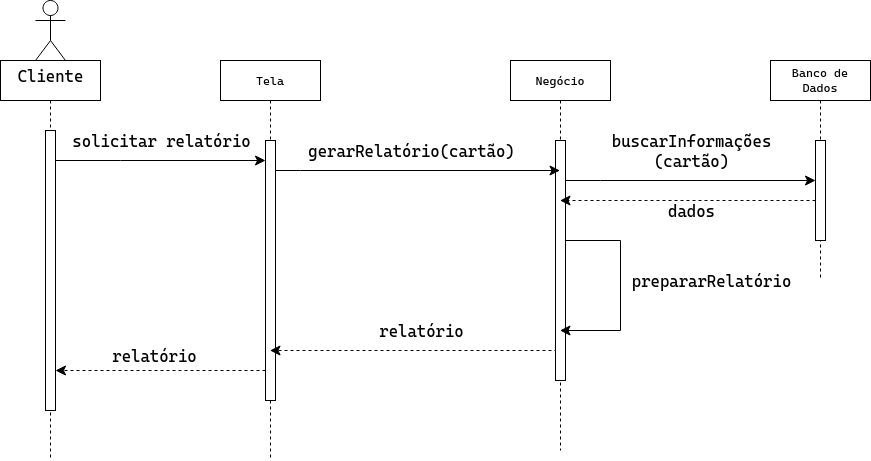

The diagram above was exported from draw.io. Its source (the exported page's mxGraphModel, read from the mxfile embedded in the PNG):
<mxGraphModel dx="1098" dy="840" grid="1" gridSize="10" guides="1" tooltips="1" connect="1" arrows="1" fold="1" page="1" pageScale="1" pageWidth="850" pageHeight="1100" math="0" shadow="0">
  <root>
    <mxCell id="0" />
    <mxCell id="1" parent="0" />
    <mxCell id="UvhR17b9blSRx0_4eVnM-36" value="" style="shape=umlLifeline;perimeter=lifelinePerimeter;whiteSpace=wrap;html=1;container=0;dropTarget=0;collapsible=0;recursiveResize=0;outlineConnect=0;portConstraint=eastwest;newEdgeStyle={&quot;edgeStyle&quot;:&quot;elbowEdgeStyle&quot;,&quot;elbow&quot;:&quot;vertical&quot;,&quot;curved&quot;:0,&quot;rounded&quot;:0};" vertex="1" parent="1">
      <mxGeometry x="60" y="150" width="100" height="400" as="geometry" />
    </mxCell>
    <mxCell id="UvhR17b9blSRx0_4eVnM-37" value="" style="html=1;points=[];perimeter=orthogonalPerimeter;outlineConnect=0;targetShapes=umlLifeline;portConstraint=eastwest;newEdgeStyle={&quot;edgeStyle&quot;:&quot;elbowEdgeStyle&quot;,&quot;elbow&quot;:&quot;vertical&quot;,&quot;curved&quot;:0,&quot;rounded&quot;:0};" vertex="1" parent="UvhR17b9blSRx0_4eVnM-36">
      <mxGeometry x="45" y="70" width="10" height="280" as="geometry" />
    </mxCell>
    <mxCell id="UvhR17b9blSRx0_4eVnM-38" value="Tela" style="shape=umlLifeline;perimeter=lifelinePerimeter;whiteSpace=wrap;html=1;container=0;dropTarget=0;collapsible=0;recursiveResize=0;outlineConnect=0;portConstraint=eastwest;newEdgeStyle={&quot;edgeStyle&quot;:&quot;elbowEdgeStyle&quot;,&quot;elbow&quot;:&quot;vertical&quot;,&quot;curved&quot;:0,&quot;rounded&quot;:0};" vertex="1" parent="1">
      <mxGeometry x="280" y="150" width="100" height="400" as="geometry" />
    </mxCell>
    <mxCell id="UvhR17b9blSRx0_4eVnM-39" value="" style="html=1;points=[];perimeter=orthogonalPerimeter;outlineConnect=0;targetShapes=umlLifeline;portConstraint=eastwest;newEdgeStyle={&quot;edgeStyle&quot;:&quot;elbowEdgeStyle&quot;,&quot;elbow&quot;:&quot;vertical&quot;,&quot;curved&quot;:0,&quot;rounded&quot;:0};" vertex="1" parent="UvhR17b9blSRx0_4eVnM-38">
      <mxGeometry x="45" y="80" width="10" height="260" as="geometry" />
    </mxCell>
    <mxCell id="UvhR17b9blSRx0_4eVnM-40" value="Cliente" style="shape=umlActor;verticalLabelPosition=bottom;verticalAlign=top;html=1;outlineConnect=0;fontSize=16;" vertex="1" parent="1">
      <mxGeometry x="95" y="90" width="30" height="60" as="geometry" />
    </mxCell>
    <mxCell id="UvhR17b9blSRx0_4eVnM-41" value="" style="edgeStyle=elbowEdgeStyle;curved=0;rounded=0;orthogonalLoop=1;jettySize=auto;html=1;elbow=vertical;fontSize=12;startSize=8;endSize=8;" edge="1" parent="1" source="UvhR17b9blSRx0_4eVnM-37" target="UvhR17b9blSRx0_4eVnM-39">
      <mxGeometry relative="1" as="geometry">
        <Array as="points">
          <mxPoint x="180" y="250" />
          <mxPoint x="160" y="260" />
        </Array>
      </mxGeometry>
    </mxCell>
    <mxCell id="UvhR17b9blSRx0_4eVnM-42" value="solicitar relatório" style="edgeLabel;html=1;align=center;verticalAlign=middle;resizable=0;points=[];fontSize=16;" vertex="1" connectable="0" parent="UvhR17b9blSRx0_4eVnM-41">
      <mxGeometry x="-0.3833" y="2" relative="1" as="geometry">
        <mxPoint x="40" y="-18" as="offset" />
      </mxGeometry>
    </mxCell>
    <mxCell id="UvhR17b9blSRx0_4eVnM-43" value="Negócio" style="shape=umlLifeline;perimeter=lifelinePerimeter;whiteSpace=wrap;html=1;container=0;dropTarget=0;collapsible=0;recursiveResize=0;outlineConnect=0;portConstraint=eastwest;newEdgeStyle={&quot;edgeStyle&quot;:&quot;elbowEdgeStyle&quot;,&quot;elbow&quot;:&quot;vertical&quot;,&quot;curved&quot;:0,&quot;rounded&quot;:0};" vertex="1" parent="1">
      <mxGeometry x="570" y="150" width="100" height="390" as="geometry" />
    </mxCell>
    <mxCell id="UvhR17b9blSRx0_4eVnM-44" value="" style="html=1;points=[];perimeter=orthogonalPerimeter;outlineConnect=0;targetShapes=umlLifeline;portConstraint=eastwest;newEdgeStyle={&quot;edgeStyle&quot;:&quot;elbowEdgeStyle&quot;,&quot;elbow&quot;:&quot;vertical&quot;,&quot;curved&quot;:0,&quot;rounded&quot;:0};" vertex="1" parent="UvhR17b9blSRx0_4eVnM-43">
      <mxGeometry x="45" y="80" width="10" height="240" as="geometry" />
    </mxCell>
    <mxCell id="UvhR17b9blSRx0_4eVnM-46" value="Banco de Dados" style="shape=umlLifeline;perimeter=lifelinePerimeter;whiteSpace=wrap;html=1;container=0;dropTarget=0;collapsible=0;recursiveResize=0;outlineConnect=0;portConstraint=eastwest;newEdgeStyle={&quot;edgeStyle&quot;:&quot;elbowEdgeStyle&quot;,&quot;elbow&quot;:&quot;vertical&quot;,&quot;curved&quot;:0,&quot;rounded&quot;:0};" vertex="1" parent="1">
      <mxGeometry x="830" y="150" width="100" height="220" as="geometry" />
    </mxCell>
    <mxCell id="UvhR17b9blSRx0_4eVnM-47" value="" style="html=1;points=[];perimeter=orthogonalPerimeter;outlineConnect=0;targetShapes=umlLifeline;portConstraint=eastwest;newEdgeStyle={&quot;edgeStyle&quot;:&quot;elbowEdgeStyle&quot;,&quot;elbow&quot;:&quot;vertical&quot;,&quot;curved&quot;:0,&quot;rounded&quot;:0};" vertex="1" parent="UvhR17b9blSRx0_4eVnM-46">
      <mxGeometry x="45" y="80" width="10" height="100" as="geometry" />
    </mxCell>
    <mxCell id="UvhR17b9blSRx0_4eVnM-49" value="" style="edgeStyle=elbowEdgeStyle;curved=0;rounded=0;orthogonalLoop=1;jettySize=auto;html=1;elbow=horizontal;fontSize=12;startSize=8;endSize=8;" edge="1" parent="1" target="UvhR17b9blSRx0_4eVnM-43">
      <mxGeometry relative="1" as="geometry">
        <mxPoint x="335" y="260" as="sourcePoint" />
        <mxPoint x="505" y="260" as="targetPoint" />
        <Array as="points">
          <mxPoint x="360" y="260" />
          <mxPoint x="310" y="260" />
        </Array>
      </mxGeometry>
    </mxCell>
    <mxCell id="UvhR17b9blSRx0_4eVnM-50" value="gerarRelatório(cartão)" style="edgeLabel;html=1;align=center;verticalAlign=middle;resizable=0;points=[];fontSize=16;" vertex="1" connectable="0" parent="UvhR17b9blSRx0_4eVnM-49">
      <mxGeometry x="-0.472" relative="1" as="geometry">
        <mxPoint x="60" y="-20" as="offset" />
      </mxGeometry>
    </mxCell>
    <mxCell id="UvhR17b9blSRx0_4eVnM-51" value="" style="edgeStyle=elbowEdgeStyle;curved=0;rounded=0;orthogonalLoop=1;jettySize=auto;html=1;elbow=vertical;fontSize=12;startSize=8;endSize=8;dashed=1;" edge="1" parent="1" source="UvhR17b9blSRx0_4eVnM-47" target="UvhR17b9blSRx0_4eVnM-43">
      <mxGeometry relative="1" as="geometry">
        <Array as="points">
          <mxPoint x="680" y="290" />
          <mxPoint x="640" y="300" />
        </Array>
      </mxGeometry>
    </mxCell>
    <mxCell id="UvhR17b9blSRx0_4eVnM-52" value="dados" style="edgeLabel;html=1;align=center;verticalAlign=middle;resizable=0;points=[];fontSize=16;" vertex="1" connectable="0" parent="UvhR17b9blSRx0_4eVnM-51">
      <mxGeometry x="-0.0424" y="-3" relative="1" as="geometry">
        <mxPoint x="-3" y="13" as="offset" />
      </mxGeometry>
    </mxCell>
    <mxCell id="UvhR17b9blSRx0_4eVnM-55" value="" style="edgeStyle=elbowEdgeStyle;curved=0;rounded=0;orthogonalLoop=1;jettySize=auto;html=1;elbow=vertical;fontSize=12;startSize=8;endSize=8;dashed=1;" edge="1" parent="1" target="UvhR17b9blSRx0_4eVnM-38">
      <mxGeometry relative="1" as="geometry">
        <mxPoint x="615" y="300" as="sourcePoint" />
        <mxPoint x="490" y="300" as="targetPoint" />
        <Array as="points">
          <mxPoint x="470" y="440" />
          <mxPoint x="480" y="390" />
        </Array>
      </mxGeometry>
    </mxCell>
    <mxCell id="UvhR17b9blSRx0_4eVnM-56" value="relatório" style="edgeLabel;html=1;align=center;verticalAlign=middle;resizable=0;points=[];fontSize=16;" vertex="1" connectable="0" parent="UvhR17b9blSRx0_4eVnM-55">
      <mxGeometry x="0.296" y="3" relative="1" as="geometry">
        <mxPoint x="1" y="-23" as="offset" />
      </mxGeometry>
    </mxCell>
    <mxCell id="UvhR17b9blSRx0_4eVnM-57" value="" style="edgeStyle=elbowEdgeStyle;curved=0;rounded=0;orthogonalLoop=1;jettySize=auto;html=1;elbow=horizontal;fontSize=12;startSize=8;endSize=8;dashed=1;" edge="1" parent="1" source="UvhR17b9blSRx0_4eVnM-39" target="UvhR17b9blSRx0_4eVnM-37">
      <mxGeometry relative="1" as="geometry">
        <Array as="points">
          <mxPoint x="240" y="460" />
          <mxPoint x="290" y="310" />
          <mxPoint x="180" y="330" />
        </Array>
      </mxGeometry>
    </mxCell>
    <mxCell id="UvhR17b9blSRx0_4eVnM-58" value="relatório" style="edgeLabel;html=1;align=center;verticalAlign=middle;resizable=0;points=[];fontSize=16;" vertex="1" connectable="0" parent="UvhR17b9blSRx0_4eVnM-57">
      <mxGeometry x="0.2667" y="-1" relative="1" as="geometry">
        <mxPoint x="21" y="-14" as="offset" />
      </mxGeometry>
    </mxCell>
    <mxCell id="UvhR17b9blSRx0_4eVnM-65" value="" style="edgeStyle=elbowEdgeStyle;curved=0;rounded=0;orthogonalLoop=1;jettySize=auto;html=1;elbow=vertical;fontSize=12;startSize=8;endSize=8;" edge="1" parent="1" source="UvhR17b9blSRx0_4eVnM-44" target="UvhR17b9blSRx0_4eVnM-47">
      <mxGeometry relative="1" as="geometry">
        <Array as="points">
          <mxPoint x="660" y="270" />
          <mxPoint x="720" y="250" />
          <mxPoint x="630" y="260" />
        </Array>
      </mxGeometry>
    </mxCell>
    <mxCell id="UvhR17b9blSRx0_4eVnM-66" value="&lt;div&gt;buscarInformações&lt;/div&gt;&lt;div&gt;(cartão)&lt;br&gt;&lt;/div&gt;" style="edgeLabel;html=1;align=center;verticalAlign=middle;resizable=0;points=[];fontSize=16;" vertex="1" connectable="0" parent="UvhR17b9blSRx0_4eVnM-65">
      <mxGeometry x="-0.531" y="2" relative="1" as="geometry">
        <mxPoint x="66" y="-28" as="offset" />
      </mxGeometry>
    </mxCell>
    <mxCell id="UvhR17b9blSRx0_4eVnM-71" style="edgeStyle=elbowEdgeStyle;curved=0;rounded=0;orthogonalLoop=1;jettySize=auto;html=1;elbow=horizontal;fontSize=12;startSize=8;endSize=8;" edge="1" parent="1" target="UvhR17b9blSRx0_4eVnM-43">
      <mxGeometry relative="1" as="geometry">
        <mxPoint x="730" y="480" as="targetPoint" />
        <mxPoint x="625" y="330" as="sourcePoint" />
        <Array as="points">
          <mxPoint x="680" y="420" />
        </Array>
      </mxGeometry>
    </mxCell>
    <mxCell id="UvhR17b9blSRx0_4eVnM-76" value="prepararRelatório" style="edgeLabel;html=1;align=center;verticalAlign=middle;resizable=0;points=[];fontSize=16;" vertex="1" connectable="0" parent="UvhR17b9blSRx0_4eVnM-71">
      <mxGeometry x="-0.1727" y="-1" relative="1" as="geometry">
        <mxPoint x="91" y="10" as="offset" />
      </mxGeometry>
    </mxCell>
  </root>
</mxGraphModel>